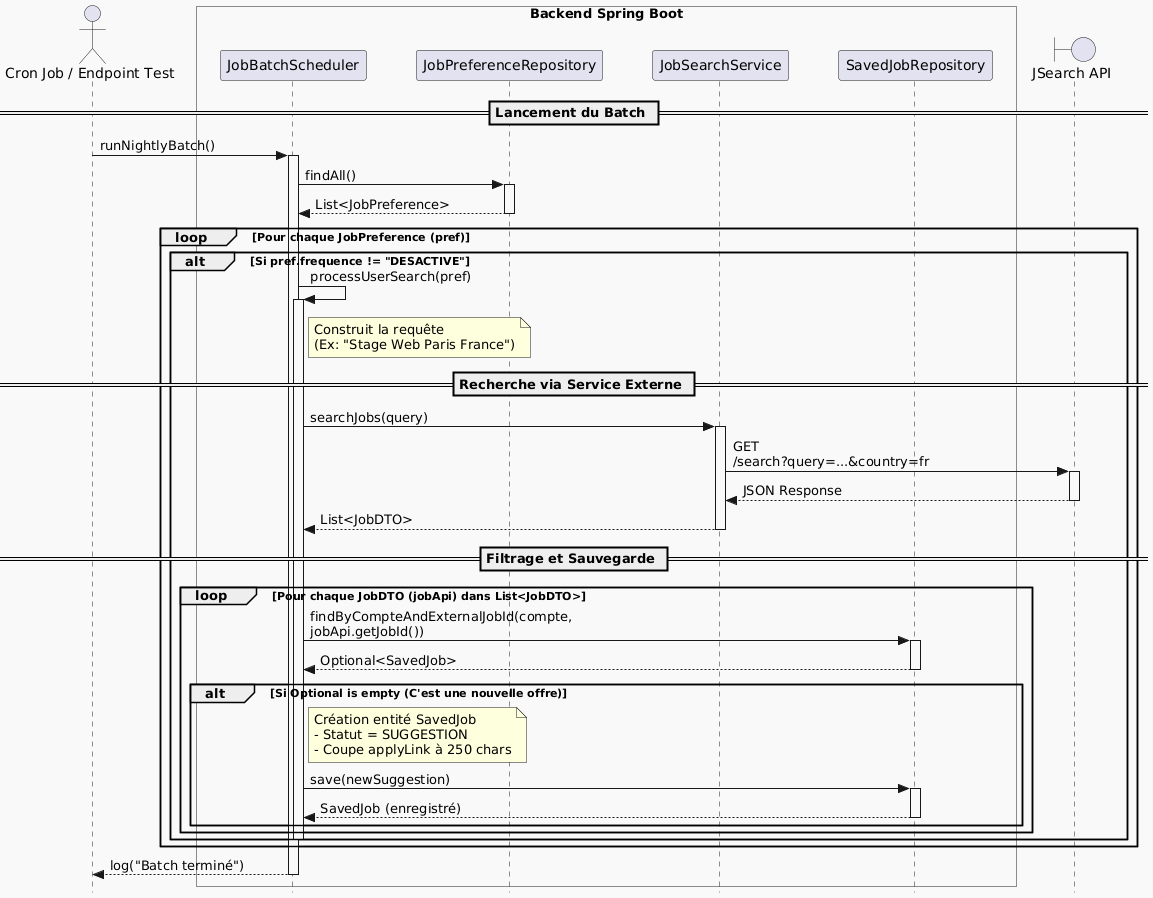

The diagram above was rendered by PlantUML. Its source (embedded in the PNG):
@startuml
skinparam style strictuml
skinparam maxmessagesize 200
skinparam ParticipantPadding 20
skinparam BoxPadding 10

actor "Cron Job / Endpoint Test" as Trigger
box "Backend Spring Boot" #F9F9F9
    participant "JobBatchScheduler" as Scheduler
    participant "JobPreferenceRepository" as PrefRepo
    participant "JobSearchService" as SearchSvc
    participant "SavedJobRepository" as SavedRepo
end box
boundary "JSearch API" as API

== Lancement du Batch ==
Trigger -> Scheduler : runNightlyBatch()
activate Scheduler

Scheduler -> PrefRepo : findAll()
activate PrefRepo
PrefRepo --> Scheduler : List<JobPreference>
deactivate PrefRepo

loop Pour chaque JobPreference (pref)
    alt Si pref.frequence != "DESACTIVE"
        
        Scheduler -> Scheduler : processUserSearch(pref)
        activate Scheduler
        
        note right of Scheduler : Construit la requête\n(Ex: "Stage Web Paris France")
        
        == Recherche via Service Externe ==
        Scheduler -> SearchSvc : searchJobs(query)
        activate SearchSvc
        
        SearchSvc -> API : GET /search?query=...&country=fr
        activate API
        API --> SearchSvc : JSON Response
        deactivate API
        
        SearchSvc --> Scheduler : List<JobDTO>
        deactivate SearchSvc

        == Filtrage et Sauvegarde ==
        loop Pour chaque JobDTO (jobApi) dans List<JobDTO>
            Scheduler -> SavedRepo : findByCompteAndExternalJobId(compte, jobApi.getJobId())
            activate SavedRepo
            SavedRepo --> Scheduler : Optional<SavedJob>
            deactivate SavedRepo

            alt Si Optional is empty (C'est une nouvelle offre)
                note right of Scheduler : Création entité SavedJob\n- Statut = SUGGESTION\n- Coupe applyLink à 250 chars
                Scheduler -> SavedRepo : save(newSuggestion)
                activate SavedRepo
                SavedRepo --> Scheduler : SavedJob (enregistré)
                deactivate SavedRepo
            end
        end
        deactivate Scheduler
    end
end

Scheduler --> Trigger : log("Batch terminé")
deactivate Scheduler
@enduml